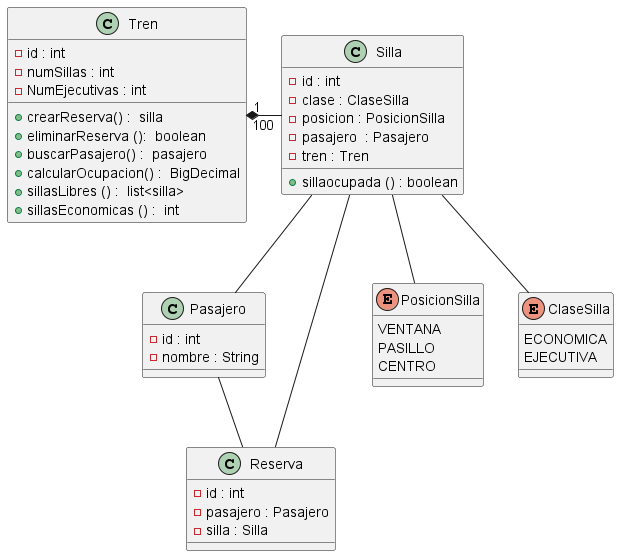

The diagram above was rendered by PlantUML. Its source (embedded in the PNG):
@startuml
'https://plantuml.com/class-diagram

class Tren {
- id : int
- numSillas : int
- NumEjecutivas : int
+ crearReserva() :  silla
+ eliminarReserva ():  boolean
+ buscarPasajero() :  pasajero
+ calcularOcupacion() :  BigDecimal
+ sillasLibres () :  list<silla>
+ sillasEconomicas () :  int
}
class Silla {
- id : int
- clase : ClaseSilla
- posicion : PosicionSilla
- pasajero  : Pasajero
- tren : Tren
+ sillaocupada () : boolean
}
class Pasajero {
- id : int
- nombre : String
}
class Reserva {

- id : int
- pasajero : Pasajero
-  silla : Silla
}
enum PosicionSilla{
VENTANA
PASILLO
CENTRO
}
enum ClaseSilla{
ECONOMICA
EJECUTIVA
}

Tren "1 " *- " 100" Silla
Silla  --  Pasajero
Silla  --  Reserva
Silla  --  PosicionSilla
Silla  -- ClaseSilla
Pasajero  --  Reserva

@enduml